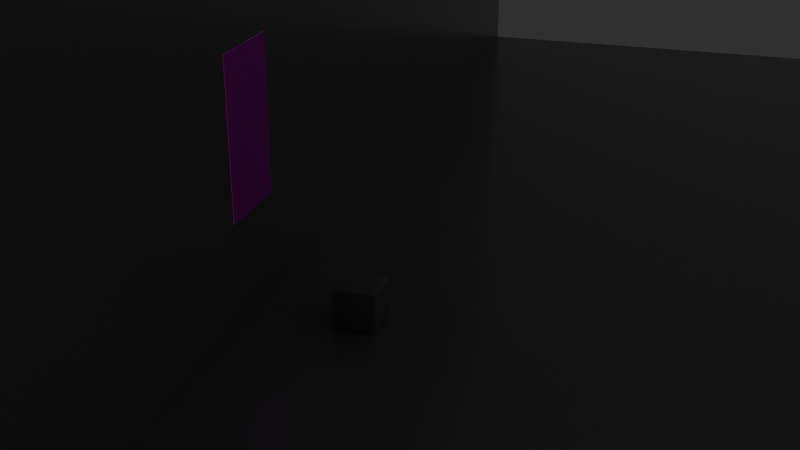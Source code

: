 # Source: stainedGlass.blend  (saved by Blender 4.3.34; exported with 4.5.12 LTS)
import bpy
from mathutils import Matrix  # noqa: F401  (used for matrix-valued properties, if any)

bpy.ops.wm.read_factory_settings(use_empty=True)
scene = bpy.context.scene
scene.name = 'Scene'

# ---- collections
col_collection = bpy.data.collections.new('Collection'); scene.collection.children.link(col_collection)

# ---- images (referenced by path relative to the original .blend; pixels are not part of the script)
import os
ASSET_DIR = os.environ.get("B2B_ASSET_DIR", "")  # directory of the original .blend (textures are referenced by path, not embedded)
HERE = os.path.dirname(os.path.abspath(__file__))  # packed textures are extracted next to this script under _unpacked/

def load_image(name, relpath, width, height, colorspace="sRGB"):
    """Load a texture the original file referenced (path relative to the .blend, or extracted next to this script)."""
    p = next((c for c in (os.path.join(HERE, relpath), os.path.join(ASSET_DIR, relpath)) if relpath and os.path.exists(c)), "")
    if p:
        img = bpy.data.images.load(p, check_existing=True)
        img.name = name
    else:  # same state as the original file: an image datablock whose file is absent (Cycles renders it pink)
        img = bpy.data.images.new(name, width, height)
        img.source = "FILE"
        img.filepath = "//" + (relpath or name)
    img.colorspace_settings.name = colorspace
    return img
img_stainedglassflat_01_png = load_image('StainedGlassFlat_01.png', 'StainedGlassFlat_01.png', 1024, 1024, 'sRGB')
img_stainedglasslineart_01_png = load_image('StainedGlassLineart_01.png', 'StainedGlassLineart_01.png', 1024, 1024, 'sRGB')

# ---- materials (node trees are filled in below, after node groups)
mat_stainedglass = bpy.data.materials.new('stainedGlass')
mat_metal = bpy.data.materials.new('metal')
mat_material = bpy.data.materials.new('Material')
mat_volume = bpy.data.materials.new('volume')

# ---- material node trees
mat_stainedglass.use_nodes = True; mat_stainedglass.node_tree.nodes.clear()
_N = mat_stainedglass.node_tree.nodes; _L = mat_stainedglass.node_tree.links
n0 = _N.new('ShaderNodeOutputMaterial'); n0.name = 'Material Output'; n0.location = (234, 174)
n1 = _N.new('ShaderNodeMixShader'); n1.name = 'Mix Shader'; n1.location = (-11, 262)
n1.inputs[0].default_value = 0.6
n2 = _N.new('ShaderNodeTexImage'); n2.name = 'Image Texture'; n2.location = (-596, 43)
n2.image = img_stainedglassflat_01_png
n3 = _N.new('ShaderNodeTexCoord'); n3.name = 'Texture Coordinate'; n3.location = (-808, 33)
n4 = _N.new('ShaderNodeBsdfTransparent'); n4.name = 'Transparent BSDF'; n4.location = (-258, 220)
n5 = _N.new('ShaderNodeEmission'); n5.name = 'Emission'; n5.location = (-250, 120)
n6 = _N.new('ShaderNodeTexImage'); n6.name = 'Image Texture.001'; n6.location = (-608, 345)
n6.image = img_stainedglassflat_01_png
n7 = _N.new('ShaderNodeTexCoord'); n7.name = 'Texture Coordinate.001'; n7.location = (-989, 282)
n8 = _N.new('ShaderNodeMix'); n8.name = 'Mix'; n8.location = (-808, 284)
n8.data_type = 'RGBA'
n8.blend_type = 'LINEAR_LIGHT'
n8.inputs[0].default_value = 0.13
n9 = _N.new('ShaderNodeTexNoise'); n9.name = 'Noise Texture'; n9.location = (-986, 34)
n9.inputs[2].default_value = 2e+04
_L.new(n3.outputs[2], n2.inputs[0])
_L.new(n4.outputs[0], n1.inputs[1])
_L.new(n5.outputs[0], n1.inputs[2])
_L.new(n7.outputs[2], n8.inputs[6])
_L.new(n9.outputs[1], n8.inputs[7])
_L.new(n6.outputs[0], n4.inputs[0])
_L.new(n1.outputs[0], n0.inputs[0])
_L.new(n2.outputs[0], n5.inputs[0])
_L.new(n7.outputs[2], n6.inputs[0])
n0.is_active_output = True
mat_metal.use_nodes = True; mat_metal.node_tree.nodes.clear()
_N = mat_metal.node_tree.nodes; _L = mat_metal.node_tree.links
n0 = _N.new('ShaderNodeOutputMaterial'); n0.name = 'Material Output'; n0.location = (466, 233)
n1 = _N.new('ShaderNodeTexImage'); n1.name = 'Image Texture.002'; n1.location = (-357, 189)
n1.image = img_stainedglasslineart_01_png
n2 = _N.new('ShaderNodeTexCoord'); n2.name = 'Texture Coordinate'; n2.location = (-561, 183)
n3 = _N.new('ShaderNodeBsdfPrincipled'); n3.name = 'Principled BSDF'; n3.location = (-35, 193)
n3.inputs[1].default_value = 0.5
n3.inputs[2].default_value = 0.8
_L.new(n2.outputs[2], n1.inputs[0])
_L.new(n1.outputs[0], n3.inputs[0])
_L.new(n1.outputs[1], n3.inputs[4])
_L.new(n3.outputs[0], n0.inputs[0])
n0.is_active_output = True
mat_material.use_nodes = True; mat_material.node_tree.nodes.clear()
_N = mat_material.node_tree.nodes; _L = mat_material.node_tree.links
n0 = _N.new('ShaderNodeBsdfPrincipled'); n0.name = 'Principled BSDF'; n0.location = (10, 300)
n0.inputs[0].default_value = (0.25, 0.25, 0.25, 1.0)
n0.inputs[1].default_value = 0.025
n0.inputs[2].default_value = 0.2
n1 = _N.new('ShaderNodeOutputMaterial'); n1.name = 'Material Output'; n1.location = (300, 300)
_L.new(n0.outputs[0], n1.inputs[0])
n1.is_active_output = True
mat_volume.use_nodes = True; mat_volume.node_tree.nodes.clear()
_N = mat_volume.node_tree.nodes; _L = mat_volume.node_tree.links
n0 = _N.new('ShaderNodeOutputMaterial'); n0.name = 'Material Output'; n0.location = (300, 300)
n1 = _N.new('ShaderNodeVolumePrincipled'); n1.name = 'Principled Volume'; n1.location = (-18, 326)
n1.inputs[0].default_value = (0.02135, 0.02135, 0.02135, 1.0)
n1.inputs[2].default_value = 0.5
n1.inputs[5].default_value = (1.0, 1.0, 1.0, 1.0)
_L.new(n1.outputs[0], n0.inputs[1])
n0.is_active_output = True

# ---- world
world_world = bpy.data.worlds.new('World'); scene.world = world_world
world_world.use_nodes = True; world_world.node_tree.nodes.clear()
_N = world_world.node_tree.nodes; _L = world_world.node_tree.links
n0 = _N.new('ShaderNodeOutputWorld'); n0.name = 'World Output'; n0.location = (300, 300)
n1 = _N.new('ShaderNodeBackground'); n1.name = 'Background'; n1.location = (10, 300)
n1.inputs[0].default_value = (0.25, 0.25, 0.25, 1.0)
n1.inputs[1].default_value = 0.15
_L.new(n1.outputs[0], n0.inputs[0])
n0.is_active_output = True
world_world.color = (0.05088, 0.05088, 0.05088)
world_world.sun_shadow_jitter_overblur = 0.0

# ---- cameras
cam_camera_001 = bpy.data.cameras.new('Camera.001')

# ---- lights
light_spot = bpy.data.lights.new('Spot', 'SPOT')
light_spot.energy = 1.5e+06
light_spot.spot_blend = 1.0
light_spot.spot_size = 3.142

# ---- meshes
me_plane_003 = bpy.data.meshes.new('Plane.003')
me_plane_003.from_pydata([(-4.768e-07, -2.08, 7.516), (-4.768e-07, 2.08, 7.516), (-4.768e-07, 2.08, -0.00525), (-4.768e-07, -2.08, -0.00525)], [], [(1, 2, 3, 0)])
_uv = me_plane_003.uv_layers.new(name='UVMap')
_uv.uv.foreach_set('vector', [9.949e-05, 0.9999, 9.917e-05, 9.919e-05, 0.9834, 9.913e-05, 0.9834, 0.9999])
me_plane_003.materials.append(mat_stainedglass)
me_plane_003.update()
me_plane_004 = bpy.data.meshes.new('Plane.004')
me_plane_004.from_pydata([(-4.768e-07, -2.08, 7.516), (-4.768e-07, 2.08, 7.516), (-4.768e-07, 2.08, -0.00525), (-4.768e-07, -2.08, -0.00525)], [], [(1, 2, 3, 0)])
_uv = me_plane_004.uv_layers.new(name='UVMap')
_uv.uv.foreach_set('vector', [9.949e-05, 0.9999, 9.917e-05, 9.919e-05, 0.9834, 9.913e-05, 0.9834, 0.9999])
me_plane_004.materials.append(mat_metal)
me_plane_004.update()
me_plane_002 = bpy.data.meshes.new('Plane.002')
me_plane_002.from_pydata([(-4.768e-07, -2.08, 12.52), (-4.768e-07, 2.08, 12.52), (-4.768e-07, 2.08, -0.0006676), (-4.768e-07, -2.08, -0.0006676), (-4.768e-07, -52.08, -0.0006676), (-4.768e-07, -52.08, 27.52), (-4.768e-07, 52.08, -0.0006676), (-4.768e-07, 52.08, 27.52), (-4.768e-07, -2.08, 12.51), (-4.768e-07, 2.08, 12.51), (-4.768e-07, -2.08, 5.0), (-4.768e-07, 2.08, 5.0), (-50.0, 2.08, -0.0006676), (-50.0, -2.08, -0.0006676), (-50.0, -52.08, -0.0006676), (-50.0, 52.08, -0.0006676)], [], [(8, 9, 1, 0), (4, 5, 7, 6, 2, 11, 9, 8, 10, 3), (10, 11, 2, 3), (3, 2, 12, 13), (2, 6, 15, 12), (4, 3, 13, 14)])
_uv = me_plane_002.uv_layers.new(name='UVMap')
_uv.uv.foreach_set('vector', [0.9834, 0.5, 9.933e-05, 0.5, 9.949e-05, 0.9999, 0.9834, 0.9999, 0.9834, 9.913e-05, 0.9834, 0.9999, 9.949e-05, 0.9999, 9.917e-05, 9.919e-05, 9.917e-05, 9.919e-05, 9.925e-05, 0.25, 9.933e-05, 0.5, 0.9834, 0.5, 0.9834, 0.25, 0.9834, 9.913e-05, 0.0, 0.0, 0.0, 0.0, 0.0, 0.0, 0.0, 0.0, 0.0, 0.0, 0.0, 0.0, 0.0, 0.0, 0.0, 0.0, 9.917e-05, 9.919e-05, 9.917e-05, 9.919e-05, 9.917e-05, 9.919e-05, 9.917e-05, 9.919e-05, 0.9834, 9.913e-05, 0.9834, 9.913e-05, 0.9834, 9.913e-05, 0.9834, 9.913e-05])
me_plane_002.materials.append(mat_material)
me_plane_002.update()
me_plane_005 = bpy.data.meshes.new('Plane.005')
me_plane_005.from_pydata([(-4.768e-07, -2.08, 12.52), (-4.768e-07, 2.08, 12.52), (-4.768e-07, -2.08, 12.51), (-4.768e-07, 2.08, 12.51), (-4.768e-07, -2.08, 5.0), (-4.768e-07, 2.08, 5.0), (-28.42, -4.826, -1.338), (-28.42, 4.826, -1.338), (-28.42, -4.826, -1.361), (-28.42, 4.826, -1.361), (-28.42, -4.826, -18.78), (-28.42, 4.826, -18.78)], [], [(1, 3, 2, 0), (7, 6, 8, 9), (2, 3, 9, 8), (5, 4, 10, 11), (3, 5, 11, 9), (3, 1, 7, 9), (1, 0, 6, 7), (4, 2, 8, 10), (0, 2, 8, 6)])
_uv = me_plane_005.uv_layers.new(name='UVMap')
_uv.uv.foreach_set('vector', [0.0, 0.0, 0.0, 0.0, 0.0, 0.0, 0.0, 0.0, 0.0, 0.0, 0.0, 0.0, 0.0, 0.0, 0.0, 0.0, 0.0, 0.0, 0.0, 0.0, 0.0, 0.0, 0.0, 0.0, 0.0, 0.0, 0.0, 0.0, 0.0, 0.0, 0.0, 0.0, 0.0, 0.0, 0.0, 0.0, 0.0, 0.0, 0.0, 0.0, 0.0, 0.0, 0.0, 0.0, 0.0, 0.0, 0.0, 0.0, 0.0, 0.0, 0.0, 0.0, 0.0, 0.0, 0.0, 0.0, 0.0, 0.0, 0.0, 0.0, 0.0, 0.0, 0.0, 0.0, 0.0, 0.0, 0.0, 0.0, 0.0, 0.0, 0.0, 0.0])
me_plane_005.materials.append(mat_volume)
me_plane_005.update()
me_cube = bpy.data.meshes.new('Cube')
me_cube.from_pydata([(-1.0, -1.0, -1.0), (-1.0, -1.0, 1.0), (-1.0, 1.0, -1.0), (-1.0, 1.0, 1.0), (1.0, -1.0, -1.0), (1.0, -1.0, 1.0), (1.0, 1.0, -1.0), (1.0, 1.0, 1.0)], [], [(0, 1, 3, 2), (2, 3, 7, 6), (6, 7, 5, 4), (4, 5, 1, 0), (2, 6, 4, 0), (7, 3, 1, 5)])
me_cube.polygons.foreach_set('use_smooth', [True] * 6)
_uv = me_cube.uv_layers.new(name='UVMap')
_uv.uv.foreach_set('vector', [0.375, 0.0, 0.625, 0.0, 0.625, 0.25, 0.375, 0.25, 0.375, 0.25, 0.625, 0.25, 0.625, 0.5, 0.375, 0.5, 0.375, 0.5, 0.625, 0.5, 0.625, 0.75, 0.375, 0.75, 0.375, 0.75, 0.625, 0.75, 0.625, 1.0, 0.375, 1.0, 0.125, 0.5, 0.375, 0.5, 0.375, 0.75, 0.125, 0.75, 0.625, 0.5, 0.875, 0.5, 0.875, 0.75, 0.625, 0.75])
me_cube.materials.append(mat_material)
me_cube.update()

# ---- objects
ob_spot = bpy.data.objects.new('Spot', light_spot)
ob_camera = bpy.data.objects.new('Camera', cam_camera_001)
ob_stainedglass = bpy.data.objects.new('stainedGlass', me_plane_003)
ob_stainedglassmetal = bpy.data.objects.new('stainedGlassMetal', me_plane_004)
ob_wall = bpy.data.objects.new('wall', me_plane_002)
ob_volume = bpy.data.objects.new('volume', me_plane_005)
ob_cube = bpy.data.objects.new('Cube', me_cube)

# ---- transforms, parenting, visibility, modifiers, constraints
ob_spot.location = (25.19, 0.0, 33.94)
ob_spot.rotation_euler = (0.0, 0.4854, 0.0)
ob_spot.scale = (1.0, 1.0, 2.696)
ob_camera.location = (-24.44, 41.78, 24.45)
ob_camera.rotation_euler = (1.152, 2.848e-07, 3.435)
ob_stainedglass.location = (-5.0, 0.0, 5.0)
ob_stainedglass.scale = (1.0, 1.0, 1.0)
_m = ob_stainedglass.modifiers.new('Solidify', 'SOLIDIFY')
_m.offset = 0.0
_m = ob_stainedglass.modifiers.new('Bevel', 'BEVEL')
_m.width = 0.01
_m.width_pct = 0.01
_m.segments = 3
ob_stainedglassmetal.location = (-5.0, 0.0, 5.0)
ob_stainedglassmetal.scale = (1.0, 1.0, 1.0)
_m = ob_stainedglassmetal.modifiers.new('Solidify', 'SOLIDIFY')
_m.thickness = 0.0105
_m.offset = 0.0
_m = ob_stainedglassmetal.modifiers.new('Bevel', 'BEVEL')
_m.width = 0.02
_m.width_pct = 0.02
_m.segments = 3
ob_wall.location = (-5.0, 0.0, 0.0)
ob_wall.scale = (1.0, 1.0, 1.0)
ob_volume.location = (-5.0, 0.0, 0.0)
ob_volume.scale = (1.0, 1.0, 1.0)
ob_volume.hide_select = True
ob_cube.location = (-10.0, 0.0, 1.0)
_m = ob_cube.modifiers.new('Bevel', 'BEVEL')
_m.width = 0.075
_m.width_pct = 0.075
_m.segments = 3

# ---- collection membership
col_collection.objects.link(ob_spot)
col_collection.objects.link(ob_camera)
col_collection.objects.link(ob_stainedglass)
col_collection.objects.link(ob_stainedglassmetal)
col_collection.objects.link(ob_wall)
col_collection.objects.link(ob_volume)
col_collection.objects.link(ob_cube)

# ---- scene / render settings (as saved in the file)
scene.camera = ob_camera
scene.frame_start = 1; scene.frame_end = 250; scene.frame_set(3)
scene.render.engine = 'CYCLES'
scene.cycles.time_limit = 300.0
scene.eevee.use_raytracing = True
bpy.context.view_layer.update()
